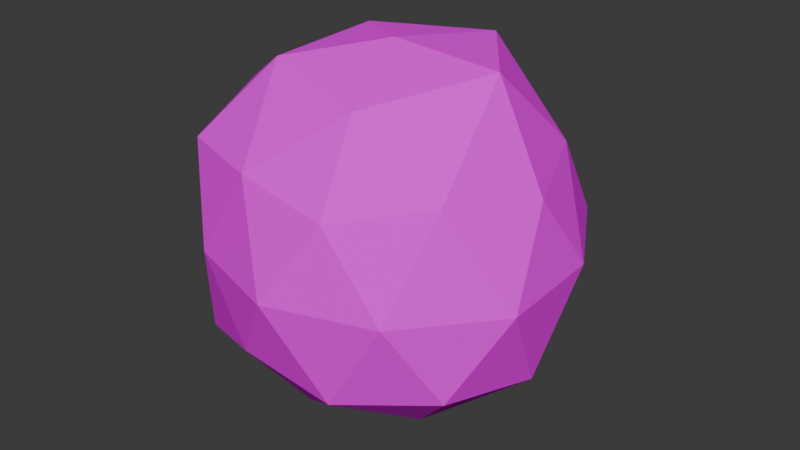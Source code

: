 # Source: MeatCut.blend  (saved by Blender 5.0.117; exported with 4.5.12 LTS)
import bpy
from mathutils import Matrix  # noqa: F401  (used for matrix-valued properties, if any)

bpy.ops.wm.read_factory_settings(use_empty=True)
scene = bpy.context.scene
scene.name = 'Scene'

# ---- collections
col_collection = bpy.data.collections.new('Collection'); scene.collection.children.link(col_collection)

# ---- images (referenced by path relative to the original .blend; pixels are not part of the script)
import os
ASSET_DIR = os.environ.get("B2B_ASSET_DIR", "")  # directory of the original .blend (textures are referenced by path, not embedded)
HERE = os.path.dirname(os.path.abspath(__file__))  # packed textures are extracted next to this script under _unpacked/

def load_image(name, relpath, width, height, colorspace="sRGB"):
    """Load a texture the original file referenced (path relative to the .blend, or extracted next to this script)."""
    p = next((c for c in (os.path.join(HERE, relpath), os.path.join(ASSET_DIR, relpath)) if relpath and os.path.exists(c)), "")
    if p:
        img = bpy.data.images.load(p, check_existing=True)
        img.name = name
    else:  # same state as the original file: an image datablock whose file is absent (Cycles renders it pink)
        img = bpy.data.images.new(name, width, height)
        img.source = "FILE"
        img.filepath = "//" + (relpath or name)
    img.colorspace_settings.name = colorspace
    return img
img_all_diff_png = load_image('All_Diff.png', 'All_Diff.png', 1024, 1024, 'sRGB')

# ---- materials (node trees are filled in below, after node groups)
mat_x = bpy.data.materials.new('Материал')

# ---- material node trees
mat_x.use_nodes = True; mat_x.node_tree.nodes.clear()
_N = mat_x.node_tree.nodes; _L = mat_x.node_tree.links
n0 = _N.new('ShaderNodeBsdfPrincipled'); n0.name = 'Принципиальный BSDF'; n0.location = (-200, 100)
n0.inputs[2].default_value = 1.0
n0.inputs[3].default_value = 1.0
n1 = _N.new('ShaderNodeOutputMaterial'); n1.name = 'Вывод материала'; n1.location = (200, 100)
n2 = _N.new('ShaderNodeTexImage'); n2.name = 'Текстура изображения'; n2.location = (-490, 80)
n2.image = img_all_diff_png
n2.interpolation = 'Closest'
_L.new(n0.outputs[0], n1.inputs[0])
_L.new(n2.outputs[0], n0.inputs[0])
n1.is_active_output = True

# ---- world
world_world = bpy.data.worlds.new('World'); scene.world = world_world
world_world.use_nodes = True; world_world.node_tree.nodes.clear()
_N = world_world.node_tree.nodes; _L = world_world.node_tree.links
n0 = _N.new('ShaderNodeOutputWorld'); n0.name = 'World Output'; n0.location = (200, 100)
n1 = _N.new('ShaderNodeBackground'); n1.name = 'Background'; n1.location = (-200, 100)
n1.inputs[0].default_value = (0.05088, 0.05088, 0.05088, 1.0)
_L.new(n1.outputs[0], n0.inputs[0])
n0.is_active_output = True
world_world.color = (0.05088, 0.05088, 0.05088)
world_world.sun_shadow_jitter_overblur = 0.0

# ---- meshes
me_x = bpy.data.meshes.new('Икосфера')
me_x.from_pydata([(0.001053, -0.001598, -1.078), (0.7604, -0.5528, -0.4702), (-0.2764, -0.8506, -0.4472), (-1.054, -0.001379, -0.5293), (-0.3504, 1.083, -0.5648), (0.7236, 0.5257, -0.4472), (0.2764, -0.8506, 0.4472), (-0.8163, -0.6011, 0.5031), (-0.7457, 0.5417, 0.4609), (0.2788, 0.858, 0.4511), (0.8944, 0.0, 0.4472), (-0.001192, -0.005108, 1.051), (-0.1687, -0.5178, -0.8809), (0.4253, -0.309, -0.8507), (0.2693, -0.8288, -0.5386), (0.8927, 0.0003171, -0.552), (0.4253, 0.309, -0.8507), (-0.5257, 0.0, -0.8507), (-0.8091, -0.5983, -0.6245), (-0.1833, 0.5732, -1.003), (-0.8244, 0.5804, -0.6192), (0.2671, 0.8194, -0.5336), (0.9914, -0.3221, -1.736e-08), (0.9592, 0.3116, -3.462e-09), (0.0, -1.0, 0.0), (0.5878, -0.809, 0.0), (-1.017, -0.331, -0.00386), (-0.5878, -0.809, 0.0), (-0.5878, 0.809, 0.0), (-0.9619, 0.3126, 4.595e-09), (0.637, 0.8773, -0.0007214), (0.003969, 1.148, 0.005899), (0.6882, -0.5, 0.5257), (-0.2629, -0.809, 0.5257), (-1.019, 0.007749, 0.6227), (-0.2941, 0.9061, 0.5907), (0.694, 0.5042, 0.5302), (0.1625, -0.5, 0.8507), (0.6224, -0.00051, 1.008), (-0.4702, -0.3416, 0.9404), (-0.4747, 0.351, 0.9572), (0.1884, 0.5787, 0.9808)], [], [(0, 13, 12), (1, 13, 15), (0, 12, 17), (0, 17, 19), (0, 19, 16), (1, 15, 22), (2, 14, 24), (3, 18, 26), (4, 20, 28), (5, 21, 30), (1, 22, 25), (2, 24, 27), (3, 26, 29), (4, 28, 31), (5, 30, 23), (6, 32, 37), (7, 33, 39), (8, 34, 40), (9, 35, 41), (10, 36, 38), (38, 41, 11), (38, 36, 41), (36, 9, 41), (41, 40, 11), (41, 35, 40), (35, 8, 40), (40, 39, 11), (40, 34, 39), (34, 7, 39), (39, 37, 11), (39, 33, 37), (33, 6, 37), (37, 38, 11), (37, 32, 38), (32, 10, 38), (23, 36, 10), (23, 30, 36), (30, 9, 36), (31, 35, 9), (31, 28, 35), (28, 8, 35), (29, 34, 8), (29, 26, 34), (26, 7, 34), (27, 33, 7), (27, 24, 33), (24, 6, 33), (25, 32, 6), (25, 22, 32), (22, 10, 32), (30, 31, 9), (30, 21, 31), (21, 4, 31), (28, 29, 8), (28, 20, 29), (20, 3, 29), (26, 27, 7), (26, 18, 27), (18, 2, 27), (24, 25, 6), (24, 14, 25), (14, 1, 25), (22, 23, 10), (22, 15, 23), (15, 5, 23), (16, 21, 5), (16, 19, 21), (19, 4, 21), (19, 20, 4), (19, 17, 20), (17, 3, 20), (17, 18, 3), (17, 12, 18), (12, 2, 18), (15, 16, 5), (15, 13, 16), (13, 0, 16), (12, 14, 2), (12, 13, 14), (13, 1, 14)])
_uv = me_x.uv_layers.new(name='UVКарта')
_uv.uv.foreach_set('vector', [0.4727, 0.04456, 0.4271, 0.05978, 0.4901, 0.05978, 0.3951, 0.1009, 0.4271, 0.05978, 0.3815, 0.0929, 0.4727, 0.04456, 0.4901, 0.05978, 0.529, 0.05978, 0.4727, 0.04456, 0.529, 0.05978, 0.4901, 0.05978, 0.4727, 0.04456, 0.4901, 0.05978, 0.4271, 0.05978, 0.3951, 0.1009, 0.3815, 0.0929, 0.3707, 0.1465, 0.5023, 0.1009, 0.4445, 0.0929, 0.4727, 0.1465, 0.5685, 0.1009, 0.5464, 0.0929, 0.5746, 0.1465, 0.5023, 0.1009, 0.5464, 0.0929, 0.5356, 0.1465, 0.3951, 0.1009, 0.4445, 0.0929, 0.4097, 0.1465, 0.3951, 0.1009, 0.3707, 0.1465, 0.4097, 0.1465, 0.5023, 0.1009, 0.4727, 0.1465, 0.5356, 0.1465, 0.5685, 0.1009, 0.5746, 0.1465, 0.5746, 0.1465, 0.5023, 0.1009, 0.5356, 0.1465, 0.4727, 0.1465, 0.3951, 0.1009, 0.4097, 0.1465, 0.3707, 0.1465, 0.443, 0.1921, 0.3989, 0.2001, 0.4552, 0.2332, 0.5502, 0.1921, 0.5008, 0.2001, 0.5182, 0.2332, 0.5502, 0.1921, 0.5638, 0.2001, 0.5182, 0.2332, 0.443, 0.1921, 0.5008, 0.2001, 0.4552, 0.2332, 0.3768, 0.1921, 0.3989, 0.2001, 0.4163, 0.2332, 0.4163, 0.2332, 0.4552, 0.2332, 0.4727, 0.2484, 0.4163, 0.2332, 0.3989, 0.2001, 0.4552, 0.2332, 0.3989, 0.2001, 0.443, 0.1921, 0.4552, 0.2332, 0.4552, 0.2332, 0.5182, 0.2332, 0.4727, 0.2484, 0.4552, 0.2332, 0.5008, 0.2001, 0.5182, 0.2332, 0.5008, 0.2001, 0.5502, 0.1921, 0.5182, 0.2332, 0.5182, 0.2332, 0.5182, 0.2332, 0.4727, 0.2484, 0.5182, 0.2332, 0.5638, 0.2001, 0.5182, 0.2332, 0.5638, 0.2001, 0.5502, 0.1921, 0.5182, 0.2332, 0.5182, 0.2332, 0.4552, 0.2332, 0.4727, 0.2484, 0.5182, 0.2332, 0.5008, 0.2001, 0.4552, 0.2332, 0.5008, 0.2001, 0.443, 0.1921, 0.4552, 0.2332, 0.4552, 0.2332, 0.4163, 0.2332, 0.4727, 0.2484, 0.4552, 0.2332, 0.3989, 0.2001, 0.4163, 0.2332, 0.3989, 0.2001, 0.3768, 0.1921, 0.4163, 0.2332, 0.3707, 0.1465, 0.3989, 0.2001, 0.3768, 0.1921, 0.3707, 0.1465, 0.4097, 0.1465, 0.3989, 0.2001, 0.4097, 0.1465, 0.443, 0.1921, 0.3989, 0.2001, 0.4727, 0.1465, 0.5008, 0.2001, 0.443, 0.1921, 0.4727, 0.1465, 0.5356, 0.1465, 0.5008, 0.2001, 0.5356, 0.1465, 0.5502, 0.1921, 0.5008, 0.2001, 0.5746, 0.1465, 0.5638, 0.2001, 0.5502, 0.1921, 0.5746, 0.1465, 0.5746, 0.1465, 0.5638, 0.2001, 0.5746, 0.1465, 0.5502, 0.1921, 0.5638, 0.2001, 0.5356, 0.1465, 0.5008, 0.2001, 0.5502, 0.1921, 0.5356, 0.1465, 0.4727, 0.1465, 0.5008, 0.2001, 0.4727, 0.1465, 0.443, 0.1921, 0.5008, 0.2001, 0.4097, 0.1465, 0.3989, 0.2001, 0.443, 0.1921, 0.4097, 0.1465, 0.3707, 0.1465, 0.3989, 0.2001, 0.3707, 0.1465, 0.3768, 0.1921, 0.3989, 0.2001, 0.4097, 0.1465, 0.4727, 0.1465, 0.443, 0.1921, 0.4097, 0.1465, 0.4445, 0.0929, 0.4727, 0.1465, 0.4445, 0.0929, 0.5023, 0.1009, 0.4727, 0.1465, 0.5356, 0.1465, 0.5746, 0.1465, 0.5502, 0.1921, 0.5356, 0.1465, 0.5464, 0.0929, 0.5746, 0.1465, 0.5464, 0.0929, 0.5685, 0.1009, 0.5746, 0.1465, 0.5746, 0.1465, 0.5356, 0.1465, 0.5502, 0.1921, 0.5746, 0.1465, 0.5464, 0.0929, 0.5356, 0.1465, 0.5464, 0.0929, 0.5023, 0.1009, 0.5356, 0.1465, 0.4727, 0.1465, 0.4097, 0.1465, 0.443, 0.1921, 0.4727, 0.1465, 0.4445, 0.0929, 0.4097, 0.1465, 0.4445, 0.0929, 0.3951, 0.1009, 0.4097, 0.1465, 0.3707, 0.1465, 0.3707, 0.1465, 0.3768, 0.1921, 0.3707, 0.1465, 0.3815, 0.0929, 0.3707, 0.1465, 0.3815, 0.0929, 0.3951, 0.1009, 0.3707, 0.1465, 0.4271, 0.05978, 0.4445, 0.0929, 0.3951, 0.1009, 0.4271, 0.05978, 0.4901, 0.05978, 0.4445, 0.0929, 0.4901, 0.05978, 0.5023, 0.1009, 0.4445, 0.0929, 0.4901, 0.05978, 0.5464, 0.0929, 0.5023, 0.1009, 0.4901, 0.05978, 0.529, 0.05978, 0.5464, 0.0929, 0.529, 0.05978, 0.5685, 0.1009, 0.5464, 0.0929, 0.529, 0.05978, 0.5464, 0.0929, 0.5685, 0.1009, 0.529, 0.05978, 0.4901, 0.05978, 0.5464, 0.0929, 0.4901, 0.05978, 0.5023, 0.1009, 0.5464, 0.0929, 0.3815, 0.0929, 0.4271, 0.05978, 0.3951, 0.1009, 0.3815, 0.0929, 0.4271, 0.05978, 0.4271, 0.05978, 0.4271, 0.05978, 0.4727, 0.04456, 0.4271, 0.05978, 0.4901, 0.05978, 0.4445, 0.0929, 0.5023, 0.1009, 0.4901, 0.05978, 0.4271, 0.05978, 0.4445, 0.0929, 0.4271, 0.05978, 0.3951, 0.1009, 0.4445, 0.0929])
me_x.materials.append(mat_x)
me_x.update()

# ---- objects
ob_x = bpy.data.objects.new('Икосфера', me_x)

# ---- transforms, parenting, visibility, modifiers, constraints
ob_x.location = (0.0, 0.0, 0.0)

# ---- collection membership
col_collection.objects.link(ob_x)

# ---- scene / render settings (as saved in the file)
scene.frame_start = 1; scene.frame_end = 250; scene.frame_set(1)
scene.render.engine = 'BLENDER_EEVEE_NEXT'
scene.render.bake_bias = 0.0
scene.render.bake_samples = 0
scene.cycles.sampling_pattern = 'TABULATED_SOBOL'
scene.eevee.use_volume_custom_range = False
bpy.context.view_layer.update()

# ---- added for rendering (the .blend has no active camera and no usable light): camera, sun
cam_auto = bpy.data.cameras.new('AutoCamera')
cam_auto.lens = 50.0
cam_auto.sensor_width = 36.0
cam_auto.clip_end = 1000.0
ob_auto_camera = bpy.data.objects.new('AutoCamera', cam_auto)
scene.collection.objects.link(ob_auto_camera)
ob_auto_camera.location = (3.34682, -3.97977, 2.68874)
ob_auto_camera.rotation_euler = (1.09748, -7.21219e-08, 0.694738)
scene.camera = ob_auto_camera
light_auto_sun = bpy.data.lights.new('AutoSun', 'SUN')
light_auto_sun.energy = 3.0
light_auto_sun.angle = 0.0523599
ob_auto_sun = bpy.data.objects.new('AutoSun', light_auto_sun)
scene.collection.objects.link(ob_auto_sun)
ob_auto_sun.rotation_euler = (0.872665, 0.174533, 0.523599)
bpy.context.view_layer.update()

